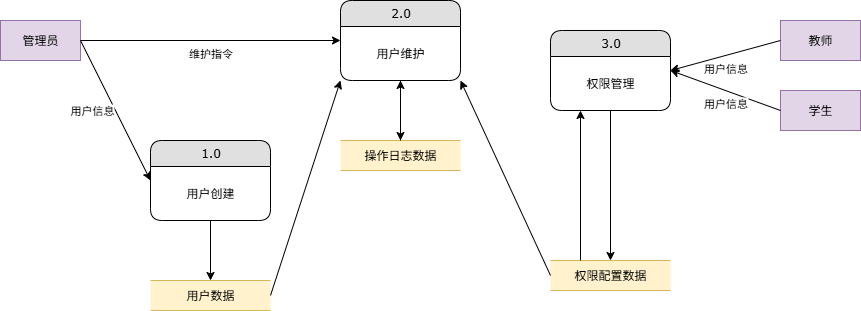

The diagram above was exported from draw.io. Its source (the exported page's mxGraphModel, read from the mxfile embedded in the PNG):
<mxGraphModel dx="970" dy="611" grid="1" gridSize="10" guides="1" tooltips="1" connect="1" arrows="1" fold="1" page="1" pageScale="1" pageWidth="9654" pageHeight="9169" math="0" shadow="0">
  <root>
    <mxCell id="0" />
    <mxCell id="1" parent="0" />
    <mxCell id="2" value="管理员" style="rounded=0;whiteSpace=wrap;html=1;fillColor=#e1d5e7;strokeColor=#9673a6;" vertex="1" parent="1">
      <mxGeometry x="20" y="180" width="80" height="40" as="geometry" />
    </mxCell>
    <mxCell id="3" value="教师" style="rounded=0;whiteSpace=wrap;html=1;fillColor=#e1d5e7;strokeColor=#9673a6;" vertex="1" parent="1">
      <mxGeometry x="800" y="180" width="80" height="40" as="geometry" />
    </mxCell>
    <mxCell id="4" value="学生" style="rounded=0;whiteSpace=wrap;html=1;fillColor=#e1d5e7;strokeColor=#9673a6;" vertex="1" parent="1">
      <mxGeometry x="800" y="250" width="80" height="40" as="geometry" />
    </mxCell>
    <mxCell id="5" value="1.0" style="swimlane;html=1;fontStyle=0;childLayout=stackLayout;horizontal=1;startSize=26;fillColor=#e0e0e0;horizontalStack=0;resizeParent=1;resizeLast=0;collapsible=1;marginBottom=0;swimlaneFillColor=#ffffff;align=center;rounded=1;shadow=0;comic=0;labelBackgroundColor=none;strokeWidth=1;fontFamily=Verdana;fontSize=12" vertex="1" parent="1">
      <mxGeometry x="170" y="300" width="120" height="80" as="geometry" />
    </mxCell>
    <mxCell id="5b" value="用户创建" style="text;html=1;align=center;verticalAlign=middle;whiteSpace=wrap;rounded=0;" vertex="1" parent="5">
      <mxGeometry y="26" width="120" height="54" as="geometry" />
    </mxCell>
    <mxCell id="6" value="2.0" style="swimlane;html=1;fontStyle=0;childLayout=stackLayout;horizontal=1;startSize=26;fillColor=#e0e0e0;horizontalStack=0;resizeParent=1;resizeLast=0;collapsible=1;marginBottom=0;swimlaneFillColor=#ffffff;align=center;rounded=1;shadow=0;comic=0;labelBackgroundColor=none;strokeWidth=1;fontFamily=Verdana;fontSize=12" vertex="1" parent="1">
      <mxGeometry x="360" y="160" width="120" height="80" as="geometry" />
    </mxCell>
    <mxCell id="6b" value="用户维护" style="text;html=1;align=center;verticalAlign=middle;whiteSpace=wrap;rounded=0;" vertex="1" parent="6">
      <mxGeometry y="26" width="120" height="54" as="geometry" />
    </mxCell>
    <mxCell id="7" value="3.0" style="swimlane;html=1;fontStyle=0;childLayout=stackLayout;horizontal=1;startSize=26;fillColor=#e0e0e0;horizontalStack=0;resizeParent=1;resizeLast=0;collapsible=1;marginBottom=0;swimlaneFillColor=#ffffff;align=center;rounded=1;shadow=0;comic=0;labelBackgroundColor=none;strokeWidth=1;fontFamily=Verdana;fontSize=12" vertex="1" parent="1">
      <mxGeometry x="570" y="190" width="120" height="80" as="geometry" />
    </mxCell>
    <mxCell id="7b" value="权限管理" style="text;html=1;align=center;verticalAlign=middle;whiteSpace=wrap;rounded=0;" vertex="1" parent="7">
      <mxGeometry y="26" width="120" height="54" as="geometry" />
    </mxCell>
    <mxCell id="8" value="用户数据" style="shape=partialRectangle;whiteSpace=wrap;html=1;left=0;right=0;fillColor=#fff2cc;strokeColor=#d6b656;" vertex="1" parent="1">
      <mxGeometry x="170" y="440" width="120" height="30" as="geometry" />
    </mxCell>
    <mxCell id="9" value="操作日志数据" style="shape=partialRectangle;whiteSpace=wrap;html=1;left=0;right=0;fillColor=#fff2cc;strokeColor=#d6b656;" vertex="1" parent="1">
      <mxGeometry x="360" y="300" width="120" height="30" as="geometry" />
    </mxCell>
    <mxCell id="10" value="权限配置数据" style="shape=partialRectangle;whiteSpace=wrap;html=1;left=0;right=0;fillColor=#fff2cc;strokeColor=#d6b656;" vertex="1" parent="1">
      <mxGeometry x="570" y="420" width="120" height="30" as="geometry" />
    </mxCell>
    <mxCell id="12" value="用户信息" style="endArrow=classic;html=1;rounded=0;exitX=1;exitY=0.5;exitDx=0;exitDy=0;entryX=0;entryY=0.5;entryDx=0;entryDy=0;align=right;verticalAlign=middle;" edge="1" parent="1" source="2" target="5">
      <mxGeometry width="50" height="50" relative="1" as="geometry">
        <mxPoint x="350" y="250" as="sourcePoint" />
        <mxPoint x="400" y="200" as="targetPoint" />
      </mxGeometry>
    </mxCell>
    <mxCell id="14" value="维护指令" style="endArrow=classic;html=1;rounded=0;exitX=1;exitY=0.5;exitDx=0;exitDy=0;entryX=0;entryY=0.5;entryDx=0;entryDy=0;align=center;verticalAlign=top;" edge="1" parent="1" source="2" target="6">
      <mxGeometry width="50" height="50" relative="1" as="geometry">
        <mxPoint x="350" y="250" as="sourcePoint" />
        <mxPoint x="400" y="200" as="targetPoint" />
      </mxGeometry>
    </mxCell>
    <mxCell id="26" value="" style="endArrow=classic;html=1;rounded=0;exitX=0.25;exitY=0;exitDx=0;exitDy=0;entryX=0.25;entryY=1;entryDx=0;entryDy=0;" edge="1" parent="1" source="10" target="7b">
      <mxGeometry width="50" height="50" relative="1" as="geometry">
        <mxPoint x="350" y="250" as="sourcePoint" />
        <mxPoint x="400" y="200" as="targetPoint" />
      </mxGeometry>
    </mxCell>
    <mxCell id="18" value="用户信息" style="endArrow=classic;html=1;rounded=0;exitX=0;exitY=0.5;exitDx=0;exitDy=0;entryX=1;entryY=0.5;entryDx=0;entryDy=0;align=center;verticalAlign=top;" edge="1" parent="1" source="3" target="7">
      <mxGeometry width="50" height="50" relative="1" as="geometry">
        <mxPoint x="350" y="250" as="sourcePoint" />
        <mxPoint x="400" y="200" as="targetPoint" />
      </mxGeometry>
    </mxCell>
    <mxCell id="19" value="用户信息" style="endArrow=classic;html=1;rounded=0;exitX=0;exitY=0.5;exitDx=0;exitDy=0;entryX=1;entryY=0.5;entryDx=0;entryDy=0;align=center;verticalAlign=top;" edge="1" parent="1" source="4" target="7">
      <mxGeometry width="50" height="50" relative="1" as="geometry">
        <mxPoint x="350" y="250" as="sourcePoint" />
        <mxPoint x="400" y="200" as="targetPoint" />
      </mxGeometry>
    </mxCell>
    <mxCell id="20" value="" style="endArrow=classic;html=1;rounded=0;exitX=0.5;exitY=1;exitDx=0;exitDy=0;entryX=0.5;entryY=0;entryDx=0;entryDy=0;" edge="1" parent="1" source="5" target="8">
      <mxGeometry width="50" height="50" relative="1" as="geometry">
        <mxPoint x="350" y="250" as="sourcePoint" />
        <mxPoint x="400" y="200" as="targetPoint" />
      </mxGeometry>
    </mxCell>
    <mxCell id="21" value="" style="endArrow=classic;html=1;rounded=0;exitX=0.5;exitY=1;exitDx=0;exitDy=0;entryX=0.5;entryY=0;entryDx=0;entryDy=0;" edge="1" parent="1" source="6" target="9">
      <mxGeometry width="50" height="50" relative="1" as="geometry">
        <mxPoint x="350" y="250" as="sourcePoint" />
        <mxPoint x="400" y="200" as="targetPoint" />
      </mxGeometry>
    </mxCell>
    <mxCell id="22" value="" style="endArrow=classic;html=1;rounded=0;exitX=0.5;exitY=1;exitDx=0;exitDy=0;entryX=0.5;entryY=0;entryDx=0;entryDy=0;" edge="1" parent="1" source="7" target="10">
      <mxGeometry width="50" height="50" relative="1" as="geometry">
        <mxPoint x="350" y="250" as="sourcePoint" />
        <mxPoint x="400" y="200" as="targetPoint" />
      </mxGeometry>
    </mxCell>
    <mxCell id="23" value="" style="endArrow=classic;html=1;rounded=0;exitX=1;exitY=0.5;exitDx=0;exitDy=0;entryX=0;entryY=1;entryDx=0;entryDy=0;" edge="1" parent="1" source="8" target="6">
      <mxGeometry width="50" height="50" relative="1" as="geometry">
        <mxPoint x="350" y="250" as="sourcePoint" />
        <mxPoint x="400" y="200" as="targetPoint" />
      </mxGeometry>
    </mxCell>
    <mxCell id="24" value="" style="endArrow=classic;html=1;rounded=0;exitX=0.5;exitY=0;exitDx=0;exitDy=0;entryX=0.5;entryY=1;entryDx=0;entryDy=0;" edge="1" parent="1" source="9" target="6">
      <mxGeometry width="50" height="50" relative="1" as="geometry">
        <mxPoint x="350" y="250" as="sourcePoint" />
        <mxPoint x="400" y="200" as="targetPoint" />
      </mxGeometry>
    </mxCell>
    <mxCell id="25" value="" style="endArrow=classic;html=1;rounded=0;exitX=0;exitY=0.5;exitDx=0;exitDy=0;entryX=1;entryY=1;entryDx=0;entryDy=0;" edge="1" parent="1" source="10" target="6">
      <mxGeometry width="50" height="50" relative="1" as="geometry">
        <mxPoint x="350" y="250" as="sourcePoint" />
        <mxPoint x="400" y="200" as="targetPoint" />
      </mxGeometry>
    </mxCell>
  </root>
</mxGraphModel>